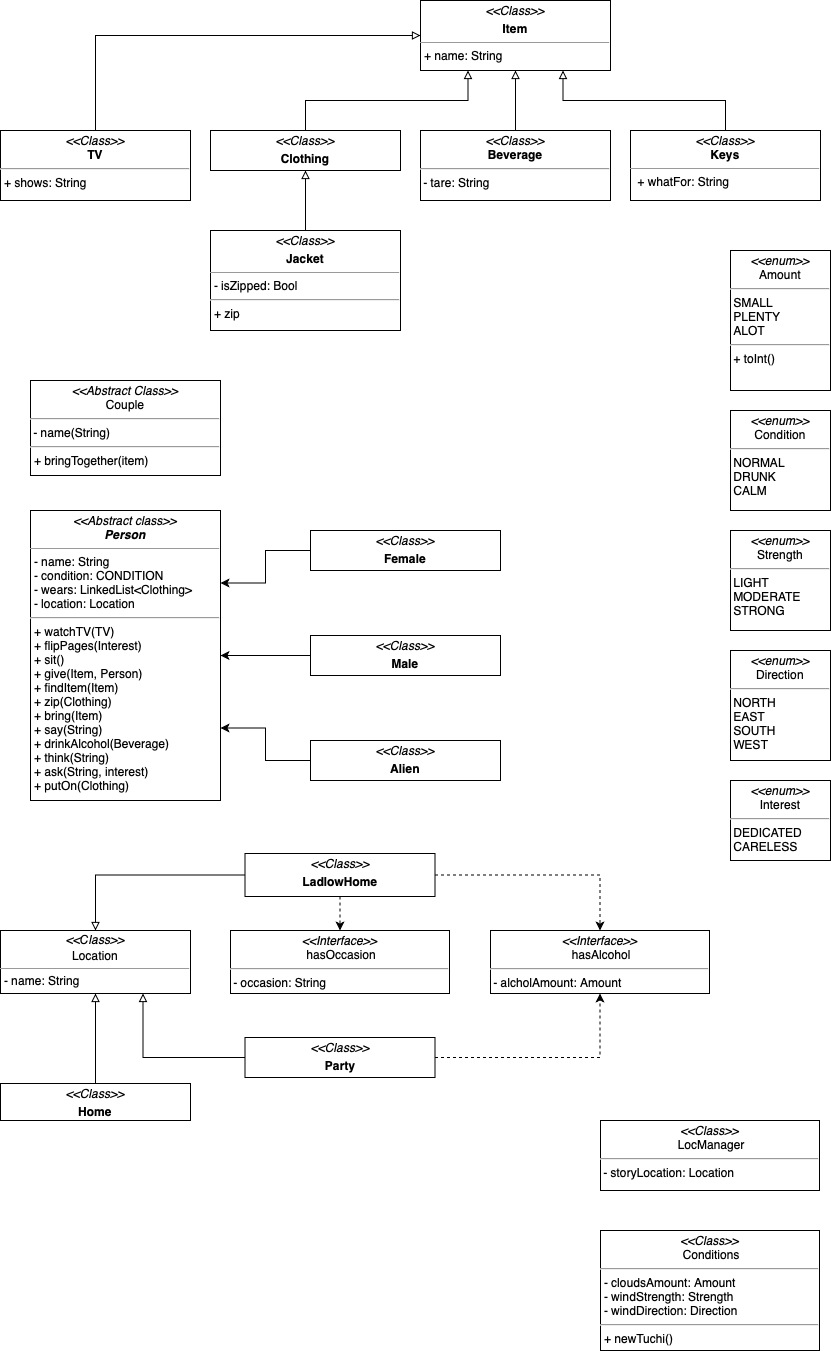

The diagram above was exported from draw.io. Its source (the exported page's mxGraphModel, read from the mxfile embedded in the PNG):
<mxGraphModel dx="1129" dy="931" grid="1" gridSize="10" guides="1" tooltips="1" connect="1" arrows="1" fold="1" page="1" pageScale="1" pageWidth="850" pageHeight="1400" background="none" math="0" shadow="0">
  <root>
    <mxCell id="0" />
    <mxCell id="1" parent="0" />
    <mxCell id="SKdy1-YhQ8MqGWsLNDs1-13" value="&lt;p style=&quot;margin:0px;margin-top:4px;text-align:center;&quot;&gt;&lt;i&gt;&amp;lt;&amp;lt;Abstract class&amp;gt;&amp;gt;&lt;/i&gt;&lt;br&gt;&lt;b&gt;&lt;i&gt;Person&lt;/i&gt;&lt;/b&gt;&lt;/p&gt;&lt;hr size=&quot;1&quot;&gt;&lt;p style=&quot;margin:0px;margin-left:4px;&quot;&gt;- name: String&lt;/p&gt;&lt;p style=&quot;margin:0px;margin-left:4px;&quot;&gt;- condition: CONDITION&lt;br&gt;&lt;/p&gt;&lt;p style=&quot;margin:0px;margin-left:4px;&quot;&gt;- wears: LinkedList&amp;lt;Clothing&amp;gt;&lt;/p&gt;&lt;p style=&quot;margin:0px;margin-left:4px;&quot;&gt;- location: Location&lt;/p&gt;&lt;hr&gt;&lt;p style=&quot;margin:0px;margin-left:4px;&quot;&gt;+ watchTV(TV)&lt;br&gt;&lt;/p&gt;&lt;p style=&quot;margin:0px;margin-left:4px;&quot;&gt;+ flipPages(Interest)&lt;br&gt;&lt;/p&gt;&lt;p style=&quot;margin:0px;margin-left:4px;&quot;&gt;+ sit()&lt;br&gt;&lt;/p&gt;&lt;p style=&quot;margin:0px;margin-left:4px;&quot;&gt;+ give(Item, Person)&lt;br&gt;&lt;/p&gt;&lt;p style=&quot;margin:0px;margin-left:4px;&quot;&gt;+ findItem(Item)&lt;br&gt;&lt;/p&gt;&lt;p style=&quot;margin:0px;margin-left:4px;&quot;&gt;+ zip(Clothing)&lt;/p&gt;&lt;p style=&quot;margin:0px;margin-left:4px;&quot;&gt;+ bring(Item)&lt;br&gt;&lt;/p&gt;&lt;p style=&quot;margin:0px;margin-left:4px;&quot;&gt;+ say(String)&lt;br&gt;&lt;/p&gt;&lt;p style=&quot;margin:0px;margin-left:4px;&quot;&gt;+ drinkAlcohol(Beverage)&lt;br&gt;&lt;/p&gt;&lt;p style=&quot;margin:0px;margin-left:4px;&quot;&gt;+ think(String)&lt;/p&gt;&lt;p style=&quot;margin:0px;margin-left:4px;&quot;&gt;+ ask(String, interest)&lt;/p&gt;&lt;p style=&quot;border-color: var(--border-color); margin: 0px 0px 0px 4px;&quot;&gt;+ putOn(Clothing)&lt;/p&gt;&lt;p style=&quot;margin:0px;margin-left:4px;&quot;&gt;&lt;br&gt;&lt;/p&gt;&lt;p style=&quot;margin:0px;margin-left:4px;&quot;&gt;&lt;br&gt;&lt;/p&gt;" style="verticalAlign=top;align=left;overflow=fill;fontSize=12;fontFamily=Helvetica;html=1;whiteSpace=wrap;" parent="1" vertex="1">
      <mxGeometry x="40" y="540" width="190" height="290" as="geometry" />
    </mxCell>
    <mxCell id="SKdy1-YhQ8MqGWsLNDs1-14" value="&lt;p style=&quot;margin:0px;margin-top:4px;text-align:center;&quot;&gt;&lt;i&gt;&amp;lt;&amp;lt;&lt;/i&gt;&lt;i&gt;Class&amp;gt;&amp;gt;&lt;/i&gt;&lt;/p&gt;&lt;p style=&quot;margin:0px;margin-top:4px;text-align:center;&quot;&gt;&lt;b&gt;Item&lt;/b&gt;&lt;/p&gt;&lt;hr size=&quot;1&quot;&gt;&lt;p style=&quot;margin:0px;margin-left:4px;&quot;&gt;+ name: String&lt;br&gt;&lt;/p&gt;&lt;p style=&quot;margin:0px;margin-left:4px;&quot;&gt;&lt;br&gt;&lt;/p&gt;" style="verticalAlign=top;align=left;overflow=fill;fontSize=12;fontFamily=Helvetica;html=1;whiteSpace=wrap;" parent="1" vertex="1">
      <mxGeometry x="430" y="30" width="190" height="70" as="geometry" />
    </mxCell>
    <mxCell id="mvq6jaq57gErZufW6YVs-2" style="edgeStyle=orthogonalEdgeStyle;rounded=0;orthogonalLoop=1;jettySize=auto;html=1;exitX=0.5;exitY=0;exitDx=0;exitDy=0;entryX=0.5;entryY=1;entryDx=0;entryDy=0;endArrow=block;endFill=0;" parent="1" source="SKdy1-YhQ8MqGWsLNDs1-17" target="mvq6jaq57gErZufW6YVs-1" edge="1">
      <mxGeometry relative="1" as="geometry" />
    </mxCell>
    <mxCell id="SKdy1-YhQ8MqGWsLNDs1-17" value="&lt;p style=&quot;margin:0px;margin-top:4px;text-align:center;&quot;&gt;&lt;i&gt;&amp;lt;&amp;lt;Class&lt;/i&gt;&lt;i&gt;&amp;gt;&amp;gt;&lt;/i&gt;&lt;/p&gt;&lt;p style=&quot;margin:0px;margin-top:4px;text-align:center;&quot;&gt;&lt;b&gt;Jacket&lt;/b&gt;&lt;/p&gt;&lt;hr size=&quot;1&quot;&gt;&lt;p style=&quot;margin:0px;margin-left:4px;&quot;&gt;- isZipped: Bool&lt;/p&gt;&lt;hr&gt;&lt;p style=&quot;margin:0px;margin-left:4px;&quot;&gt;+ zip&lt;/p&gt;" style="verticalAlign=top;align=left;overflow=fill;fontSize=12;fontFamily=Helvetica;html=1;whiteSpace=wrap;" parent="1" vertex="1">
      <mxGeometry x="220" y="260" width="190" height="100" as="geometry" />
    </mxCell>
    <mxCell id="2JTOaVfzzxr4hcnv4jL0-3" style="edgeStyle=orthogonalEdgeStyle;rounded=0;orthogonalLoop=1;jettySize=auto;html=1;exitX=0.5;exitY=0;exitDx=0;exitDy=0;entryX=0.5;entryY=1;entryDx=0;entryDy=0;endArrow=block;endFill=0;" parent="1" source="SKdy1-YhQ8MqGWsLNDs1-18" target="SKdy1-YhQ8MqGWsLNDs1-14" edge="1">
      <mxGeometry relative="1" as="geometry" />
    </mxCell>
    <mxCell id="SKdy1-YhQ8MqGWsLNDs1-18" value="&lt;p style=&quot;margin:0px;margin-top:4px;text-align:center;&quot;&gt;&lt;i&gt;&amp;lt;&amp;lt;Class&amp;gt;&amp;gt;&lt;/i&gt;&lt;br&gt;&lt;b&gt;Beverage&lt;/b&gt;&lt;/p&gt;&lt;hr&gt;&amp;nbsp;- tare: String&lt;p style=&quot;margin:0px;margin-top:4px;text-align:center;&quot;&gt;&lt;b&gt;&lt;br&gt;&lt;/b&gt;&lt;/p&gt;&lt;p style=&quot;margin:0px;margin-left:4px;&quot;&gt;&lt;br&gt;&lt;/p&gt;" style="verticalAlign=top;align=left;overflow=fill;fontSize=12;fontFamily=Helvetica;html=1;whiteSpace=wrap;" parent="1" vertex="1">
      <mxGeometry x="430" y="160" width="190" height="70" as="geometry" />
    </mxCell>
    <mxCell id="2JTOaVfzzxr4hcnv4jL0-2" style="edgeStyle=orthogonalEdgeStyle;rounded=0;orthogonalLoop=1;jettySize=auto;html=1;exitX=0.5;exitY=0;exitDx=0;exitDy=0;entryX=0.75;entryY=1;entryDx=0;entryDy=0;endArrow=block;endFill=0;" parent="1" source="jRrTDeGObSxWZ0-UT_TB-3" target="SKdy1-YhQ8MqGWsLNDs1-14" edge="1">
      <mxGeometry relative="1" as="geometry" />
    </mxCell>
    <mxCell id="jRrTDeGObSxWZ0-UT_TB-3" value="&lt;p style=&quot;margin:0px;margin-top:4px;text-align:center;&quot;&gt;&lt;i&gt;&amp;lt;&amp;lt;Class&amp;gt;&amp;gt;&lt;/i&gt;&lt;br&gt;&lt;b&gt;Keys&lt;/b&gt;&lt;/p&gt;&lt;hr size=&quot;1&quot;&gt;&lt;p style=&quot;margin:0px;margin-left:4px;&quot;&gt;&amp;nbsp;+ whatFor: String&lt;/p&gt;" style="verticalAlign=top;align=left;overflow=fill;fontSize=12;fontFamily=Helvetica;html=1;whiteSpace=wrap;" parent="1" vertex="1">
      <mxGeometry x="640" y="160" width="190" height="70" as="geometry" />
    </mxCell>
    <mxCell id="jRrTDeGObSxWZ0-UT_TB-11" value="&lt;p style=&quot;margin: 4px 0px 0px; text-align: center; line-height: 100%;&quot;&gt;&lt;i&gt;&amp;lt;&amp;lt;Сlass&lt;/i&gt;&lt;i&gt;&amp;gt;&amp;gt;&lt;/i&gt;&lt;/p&gt;&lt;p style=&quot;margin: 4px 0px 0px; text-align: center; line-height: 100%;&quot;&gt;Location&lt;/p&gt;&lt;hr style=&quot;line-height: 100%;&quot; size=&quot;1&quot;&gt;&lt;p style=&quot;margin: 0px 0px 0px 4px; line-height: 100%;&quot;&gt;- name: String&lt;/p&gt;&lt;p style=&quot;margin: 0px 0px 0px 4px; line-height: 100%;&quot;&gt;&lt;br&gt;&lt;/p&gt;" style="verticalAlign=top;align=left;overflow=fill;fontSize=12;fontFamily=Helvetica;html=1;whiteSpace=wrap;" parent="1" vertex="1">
      <mxGeometry x="10" y="960" width="190" height="63" as="geometry" />
    </mxCell>
    <mxCell id="d48Iyv9rE-sc5_gkzPqc-8" style="edgeStyle=orthogonalEdgeStyle;rounded=0;orthogonalLoop=1;jettySize=auto;html=1;exitX=0.5;exitY=0;exitDx=0;exitDy=0;endArrow=block;endFill=0;" edge="1" parent="1" source="jRrTDeGObSxWZ0-UT_TB-27" target="jRrTDeGObSxWZ0-UT_TB-11">
      <mxGeometry relative="1" as="geometry" />
    </mxCell>
    <mxCell id="jRrTDeGObSxWZ0-UT_TB-27" value="&lt;p style=&quot;margin:0px;margin-top:4px;text-align:center;&quot;&gt;&lt;i&gt;&amp;lt;&amp;lt;Class&lt;/i&gt;&lt;i&gt;&amp;gt;&amp;gt;&lt;/i&gt;&lt;/p&gt;&lt;p style=&quot;margin:0px;margin-top:4px;text-align:center;&quot;&gt;&lt;b&gt;Home&lt;/b&gt;&lt;/p&gt;" style="verticalAlign=top;align=left;overflow=fill;fontSize=12;fontFamily=Helvetica;html=1;whiteSpace=wrap;" parent="1" vertex="1">
      <mxGeometry x="10" y="1113" width="190" height="37" as="geometry" />
    </mxCell>
    <mxCell id="jRrTDeGObSxWZ0-UT_TB-67" value="&lt;p style=&quot;margin:0px;margin-top:4px;text-align:center;&quot;&gt;&lt;i&gt;&amp;lt;&amp;lt;Abstract Class&amp;gt;&amp;gt;&lt;/i&gt;&lt;br&gt;Couple&lt;/p&gt;&lt;hr&gt;&amp;nbsp;- name(String)&lt;br&gt;&lt;hr&gt;&lt;p style=&quot;margin:0px;margin-left:4px;&quot;&gt;+ bringTogether(item)&lt;/p&gt;" style="verticalAlign=top;align=left;overflow=fill;fontSize=12;fontFamily=Helvetica;html=1;whiteSpace=wrap;" parent="1" vertex="1">
      <mxGeometry x="40" y="410" width="190" height="95" as="geometry" />
    </mxCell>
    <mxCell id="jRrTDeGObSxWZ0-UT_TB-91" style="edgeStyle=orthogonalEdgeStyle;rounded=0;orthogonalLoop=1;jettySize=auto;html=1;exitX=0.5;exitY=0;exitDx=0;exitDy=0;entryX=0;entryY=0.5;entryDx=0;entryDy=0;endArrow=block;endFill=0;" parent="1" source="jRrTDeGObSxWZ0-UT_TB-86" target="SKdy1-YhQ8MqGWsLNDs1-14" edge="1">
      <mxGeometry relative="1" as="geometry" />
    </mxCell>
    <mxCell id="jRrTDeGObSxWZ0-UT_TB-86" value="&lt;p style=&quot;margin:0px;margin-top:4px;text-align:center;&quot;&gt;&lt;i&gt;&amp;lt;&amp;lt;Class&amp;gt;&amp;gt;&lt;/i&gt;&lt;br&gt;&lt;b&gt;TV&lt;/b&gt;&lt;/p&gt;&lt;hr&gt;&lt;p style=&quot;margin:0px;margin-left:4px;&quot;&gt;+ shows: String&lt;/p&gt;" style="verticalAlign=top;align=left;overflow=fill;fontSize=12;fontFamily=Helvetica;html=1;whiteSpace=wrap;" parent="1" vertex="1">
      <mxGeometry x="10" y="160" width="190" height="70" as="geometry" />
    </mxCell>
    <mxCell id="jRrTDeGObSxWZ0-UT_TB-128" value="&lt;p style=&quot;margin:0px;margin-top:4px;text-align:center;&quot;&gt;&lt;i&gt;&amp;lt;&amp;lt;enum&amp;gt;&amp;gt;&lt;/i&gt;&lt;br&gt;Amount&lt;/p&gt;&lt;hr&gt;&amp;nbsp;SMALL&lt;br&gt;&amp;nbsp;PLENTY&lt;br&gt;&amp;nbsp;ALOT&amp;nbsp;&lt;br&gt;&lt;hr&gt;&amp;nbsp;+ toInt()" style="verticalAlign=top;align=left;overflow=fill;fontSize=12;fontFamily=Helvetica;html=1;whiteSpace=wrap;" parent="1" vertex="1">
      <mxGeometry x="740" y="280" width="100" height="140" as="geometry" />
    </mxCell>
    <mxCell id="jRrTDeGObSxWZ0-UT_TB-129" value="&lt;p style=&quot;margin:0px;margin-top:4px;text-align:center;&quot;&gt;&lt;i&gt;&amp;lt;&amp;lt;enum&amp;gt;&amp;gt;&lt;/i&gt;&lt;br&gt;Strength&lt;/p&gt;&lt;hr&gt;&amp;nbsp;LIGHT&lt;br&gt;&amp;nbsp;MODERATE&lt;br&gt;&amp;nbsp;STRONG" style="verticalAlign=top;align=left;overflow=fill;fontSize=12;fontFamily=Helvetica;html=1;whiteSpace=wrap;" parent="1" vertex="1">
      <mxGeometry x="740" y="560" width="100" height="100" as="geometry" />
    </mxCell>
    <mxCell id="jRrTDeGObSxWZ0-UT_TB-130" value="&lt;p style=&quot;margin:0px;margin-top:4px;text-align:center;&quot;&gt;&lt;i&gt;&amp;lt;&amp;lt;enum&amp;gt;&amp;gt;&lt;/i&gt;&lt;br&gt;Direction&lt;/p&gt;&lt;hr&gt;&amp;nbsp;NORTH&lt;br&gt;&amp;nbsp;EAST&lt;br&gt;&amp;nbsp;SOUTH&lt;br&gt;&amp;nbsp;WEST" style="verticalAlign=top;align=left;overflow=fill;fontSize=12;fontFamily=Helvetica;html=1;whiteSpace=wrap;" parent="1" vertex="1">
      <mxGeometry x="740" y="680" width="100" height="110" as="geometry" />
    </mxCell>
    <mxCell id="d48Iyv9rE-sc5_gkzPqc-3" style="edgeStyle=orthogonalEdgeStyle;rounded=0;orthogonalLoop=1;jettySize=auto;html=1;exitX=1;exitY=0.5;exitDx=0;exitDy=0;dashed=1;" edge="1" parent="1" source="GxpxrrHeTi3ucbBAU_x5-2" target="jfg0mAN_Pcw7M2xcIWgb-20">
      <mxGeometry relative="1" as="geometry" />
    </mxCell>
    <mxCell id="d48Iyv9rE-sc5_gkzPqc-4" style="edgeStyle=orthogonalEdgeStyle;rounded=0;orthogonalLoop=1;jettySize=auto;html=1;exitX=0.5;exitY=1;exitDx=0;exitDy=0;entryX=0.5;entryY=0;entryDx=0;entryDy=0;dashed=1;" edge="1" parent="1" source="GxpxrrHeTi3ucbBAU_x5-2" target="jfg0mAN_Pcw7M2xcIWgb-1">
      <mxGeometry relative="1" as="geometry" />
    </mxCell>
    <mxCell id="d48Iyv9rE-sc5_gkzPqc-5" style="edgeStyle=orthogonalEdgeStyle;rounded=0;orthogonalLoop=1;jettySize=auto;html=1;exitX=0;exitY=0.5;exitDx=0;exitDy=0;entryX=0.5;entryY=0;entryDx=0;entryDy=0;endArrow=block;endFill=0;" edge="1" parent="1" source="GxpxrrHeTi3ucbBAU_x5-2" target="jRrTDeGObSxWZ0-UT_TB-11">
      <mxGeometry relative="1" as="geometry" />
    </mxCell>
    <mxCell id="GxpxrrHeTi3ucbBAU_x5-2" value="&lt;p style=&quot;margin:0px;margin-top:4px;text-align:center;&quot;&gt;&lt;i&gt;&amp;lt;&amp;lt;Class&lt;/i&gt;&lt;i&gt;&amp;gt;&amp;gt;&lt;/i&gt;&lt;/p&gt;&lt;p style=&quot;margin:0px;margin-top:4px;text-align:center;&quot;&gt;&lt;b&gt;LadlowHome&lt;/b&gt;&lt;/p&gt;" style="verticalAlign=top;align=left;overflow=fill;fontSize=12;fontFamily=Helvetica;html=1;whiteSpace=wrap;" parent="1" vertex="1">
      <mxGeometry x="254.5" y="883" width="190" height="43" as="geometry" />
    </mxCell>
    <mxCell id="49lOu38Vku09HcyN88f1-1" value="&lt;p style=&quot;margin:0px;margin-top:4px;text-align:center;&quot;&gt;&lt;i&gt;&amp;lt;&amp;lt;enum&amp;gt;&amp;gt;&lt;/i&gt;&lt;br&gt;Interest&lt;/p&gt;&lt;hr&gt;&amp;nbsp;DEDICATED&lt;br&gt;&amp;nbsp;CARELESS" style="verticalAlign=top;align=left;overflow=fill;fontSize=12;fontFamily=Helvetica;html=1;whiteSpace=wrap;" parent="1" vertex="1">
      <mxGeometry x="740" y="810" width="100" height="80" as="geometry" />
    </mxCell>
    <mxCell id="49lOu38Vku09HcyN88f1-8" value="&lt;p style=&quot;margin:0px;margin-top:4px;text-align:center;&quot;&gt;&lt;i&gt;&amp;lt;&amp;lt;Class&amp;gt;&amp;gt;&lt;/i&gt;&lt;br&gt;&amp;nbsp;Conditions&lt;/p&gt;&lt;hr&gt;&lt;p style=&quot;margin:0px;margin-left:4px;&quot;&gt;- cloudsAmount: Amount&lt;br&gt;&lt;/p&gt;&lt;p style=&quot;border-color: var(--border-color); margin: 0px 0px 0px 4px;&quot;&gt;- windStrength: Strength&lt;br style=&quot;border-color: var(--border-color);&quot;&gt;&lt;/p&gt;&lt;p style=&quot;border-color: var(--border-color); margin: 0px 0px 0px 4px;&quot;&gt;- windDirection: Direction&lt;/p&gt;&lt;hr&gt;&lt;p style=&quot;border-color: var(--border-color); margin: 0px 0px 0px 4px;&quot;&gt;+ newTuchi()&lt;br&gt;&lt;/p&gt;&lt;p style=&quot;margin:0px;margin-left:4px;&quot;&gt;&lt;br&gt;&lt;/p&gt;&lt;p style=&quot;margin:0px;margin-left:4px;&quot;&gt;&lt;br&gt;&lt;/p&gt;&lt;p style=&quot;margin:0px;margin-left:4px;&quot;&gt;&lt;br&gt;&lt;/p&gt;" style="verticalAlign=top;align=left;overflow=fill;fontSize=12;fontFamily=Helvetica;html=1;whiteSpace=wrap;" parent="1" vertex="1">
      <mxGeometry x="610" y="1260" width="219" height="120" as="geometry" />
    </mxCell>
    <mxCell id="49lOu38Vku09HcyN88f1-11" value="&lt;p style=&quot;margin:0px;margin-top:4px;text-align:center;&quot;&gt;&lt;i&gt;&amp;lt;&amp;lt;Class&amp;gt;&amp;gt;&lt;/i&gt;&lt;br&gt;&amp;nbsp;LocManager&lt;/p&gt;&lt;hr&gt;&amp;nbsp;- storyLocation: Location&lt;br&gt;&lt;p style=&quot;margin:0px;margin-left:4px;&quot;&gt;&lt;br&gt;&lt;/p&gt;" style="verticalAlign=top;align=left;overflow=fill;fontSize=12;fontFamily=Helvetica;html=1;whiteSpace=wrap;" parent="1" vertex="1">
      <mxGeometry x="610" y="1150" width="219" height="70" as="geometry" />
    </mxCell>
    <mxCell id="2JTOaVfzzxr4hcnv4jL0-1" style="edgeStyle=orthogonalEdgeStyle;rounded=0;orthogonalLoop=1;jettySize=auto;html=1;exitX=0.5;exitY=0;exitDx=0;exitDy=0;entryX=0.25;entryY=1;entryDx=0;entryDy=0;endArrow=block;endFill=0;" parent="1" source="mvq6jaq57gErZufW6YVs-1" target="SKdy1-YhQ8MqGWsLNDs1-14" edge="1">
      <mxGeometry relative="1" as="geometry" />
    </mxCell>
    <mxCell id="mvq6jaq57gErZufW6YVs-1" value="&lt;p style=&quot;margin:0px;margin-top:4px;text-align:center;&quot;&gt;&lt;i&gt;&amp;lt;&amp;lt;Class&lt;/i&gt;&lt;i&gt;&amp;gt;&amp;gt;&lt;/i&gt;&lt;/p&gt;&lt;p style=&quot;margin:0px;margin-top:4px;text-align:center;&quot;&gt;&lt;b&gt;Clothing&lt;/b&gt;&lt;/p&gt;&lt;p style=&quot;margin:0px;margin-left:4px;&quot;&gt;&lt;br&gt;&lt;/p&gt;" style="verticalAlign=top;align=left;overflow=fill;fontSize=12;fontFamily=Helvetica;html=1;whiteSpace=wrap;" parent="1" vertex="1">
      <mxGeometry x="220" y="160" width="190" height="40" as="geometry" />
    </mxCell>
    <mxCell id="jfg0mAN_Pcw7M2xcIWgb-1" value="&lt;p style=&quot;margin:0px;margin-top:4px;text-align:center;&quot;&gt;&lt;i&gt;&amp;lt;&amp;lt;Interface&amp;gt;&amp;gt;&lt;/i&gt;&lt;br&gt;&amp;nbsp;hasOccasion&lt;/p&gt;&lt;hr&gt;&amp;nbsp;- occasion: String&lt;br&gt;&lt;p style=&quot;margin:0px;margin-left:4px;&quot;&gt;&lt;br&gt;&lt;/p&gt;" style="verticalAlign=top;align=left;overflow=fill;fontSize=12;fontFamily=Helvetica;html=1;whiteSpace=wrap;" parent="1" vertex="1">
      <mxGeometry x="240" y="960" width="219" height="63" as="geometry" />
    </mxCell>
    <mxCell id="d48Iyv9rE-sc5_gkzPqc-9" style="edgeStyle=orthogonalEdgeStyle;rounded=0;orthogonalLoop=1;jettySize=auto;html=1;exitX=0;exitY=0.5;exitDx=0;exitDy=0;entryX=1;entryY=0.25;entryDx=0;entryDy=0;" edge="1" parent="1" source="jfg0mAN_Pcw7M2xcIWgb-11" target="SKdy1-YhQ8MqGWsLNDs1-13">
      <mxGeometry relative="1" as="geometry" />
    </mxCell>
    <mxCell id="jfg0mAN_Pcw7M2xcIWgb-11" value="&lt;p style=&quot;margin:0px;margin-top:4px;text-align:center;&quot;&gt;&lt;i&gt;&amp;lt;&amp;lt;Class&lt;/i&gt;&lt;i&gt;&amp;gt;&amp;gt;&lt;/i&gt;&lt;/p&gt;&lt;p style=&quot;margin:0px;margin-top:4px;text-align:center;&quot;&gt;&lt;b&gt;Female&lt;/b&gt;&lt;/p&gt;" style="verticalAlign=top;align=left;overflow=fill;fontSize=12;fontFamily=Helvetica;html=1;whiteSpace=wrap;" parent="1" vertex="1">
      <mxGeometry x="320" y="560" width="190" height="40" as="geometry" />
    </mxCell>
    <mxCell id="d48Iyv9rE-sc5_gkzPqc-10" style="edgeStyle=orthogonalEdgeStyle;rounded=0;orthogonalLoop=1;jettySize=auto;html=1;exitX=0;exitY=0.5;exitDx=0;exitDy=0;entryX=1;entryY=0.5;entryDx=0;entryDy=0;" edge="1" parent="1" source="jfg0mAN_Pcw7M2xcIWgb-12" target="SKdy1-YhQ8MqGWsLNDs1-13">
      <mxGeometry relative="1" as="geometry" />
    </mxCell>
    <mxCell id="jfg0mAN_Pcw7M2xcIWgb-12" value="&lt;p style=&quot;margin:0px;margin-top:4px;text-align:center;&quot;&gt;&lt;i&gt;&amp;lt;&amp;lt;Class&lt;/i&gt;&lt;i&gt;&amp;gt;&amp;gt;&lt;/i&gt;&lt;/p&gt;&lt;p style=&quot;margin:0px;margin-top:4px;text-align:center;&quot;&gt;&lt;b&gt;Male&lt;/b&gt;&lt;/p&gt;" style="verticalAlign=top;align=left;overflow=fill;fontSize=12;fontFamily=Helvetica;html=1;whiteSpace=wrap;" parent="1" vertex="1">
      <mxGeometry x="320" y="665" width="190" height="40" as="geometry" />
    </mxCell>
    <mxCell id="d48Iyv9rE-sc5_gkzPqc-11" style="edgeStyle=orthogonalEdgeStyle;rounded=0;orthogonalLoop=1;jettySize=auto;html=1;exitX=0;exitY=0.5;exitDx=0;exitDy=0;entryX=1;entryY=0.75;entryDx=0;entryDy=0;" edge="1" parent="1" source="jfg0mAN_Pcw7M2xcIWgb-13" target="SKdy1-YhQ8MqGWsLNDs1-13">
      <mxGeometry relative="1" as="geometry" />
    </mxCell>
    <mxCell id="jfg0mAN_Pcw7M2xcIWgb-13" value="&lt;p style=&quot;margin:0px;margin-top:4px;text-align:center;&quot;&gt;&lt;i&gt;&amp;lt;&amp;lt;Class&lt;/i&gt;&lt;i&gt;&amp;gt;&amp;gt;&lt;/i&gt;&lt;/p&gt;&lt;p style=&quot;margin:0px;margin-top:4px;text-align:center;&quot;&gt;&lt;b&gt;Alien&lt;/b&gt;&lt;/p&gt;" style="verticalAlign=top;align=left;overflow=fill;fontSize=12;fontFamily=Helvetica;html=1;whiteSpace=wrap;" parent="1" vertex="1">
      <mxGeometry x="320" y="770" width="190" height="40" as="geometry" />
    </mxCell>
    <mxCell id="jfg0mAN_Pcw7M2xcIWgb-20" value="&lt;p style=&quot;margin:0px;margin-top:4px;text-align:center;&quot;&gt;&lt;i&gt;&amp;lt;&amp;lt;Interface&amp;gt;&amp;gt;&lt;/i&gt;&lt;br&gt;&amp;nbsp;hasAlcohol&lt;/p&gt;&lt;hr&gt;&amp;nbsp;- alcholAmount: Amount&lt;br&gt;&lt;p style=&quot;margin:0px;margin-left:4px;&quot;&gt;&lt;br&gt;&lt;/p&gt;" style="verticalAlign=top;align=left;overflow=fill;fontSize=12;fontFamily=Helvetica;html=1;whiteSpace=wrap;" parent="1" vertex="1">
      <mxGeometry x="500" y="960" width="219" height="63" as="geometry" />
    </mxCell>
    <mxCell id="d48Iyv9rE-sc5_gkzPqc-6" style="edgeStyle=orthogonalEdgeStyle;rounded=0;orthogonalLoop=1;jettySize=auto;html=1;exitX=1;exitY=0.5;exitDx=0;exitDy=0;dashed=1;" edge="1" parent="1" source="jfg0mAN_Pcw7M2xcIWgb-22" target="jfg0mAN_Pcw7M2xcIWgb-20">
      <mxGeometry relative="1" as="geometry" />
    </mxCell>
    <mxCell id="d48Iyv9rE-sc5_gkzPqc-7" style="edgeStyle=orthogonalEdgeStyle;rounded=0;orthogonalLoop=1;jettySize=auto;html=1;exitX=0;exitY=0.5;exitDx=0;exitDy=0;entryX=0.75;entryY=1;entryDx=0;entryDy=0;endArrow=block;endFill=0;" edge="1" parent="1" source="jfg0mAN_Pcw7M2xcIWgb-22" target="jRrTDeGObSxWZ0-UT_TB-11">
      <mxGeometry relative="1" as="geometry" />
    </mxCell>
    <mxCell id="jfg0mAN_Pcw7M2xcIWgb-22" value="&lt;p style=&quot;margin:0px;margin-top:4px;text-align:center;&quot;&gt;&lt;i&gt;&amp;lt;&amp;lt;Class&lt;/i&gt;&lt;i&gt;&amp;gt;&amp;gt;&lt;/i&gt;&lt;/p&gt;&lt;p style=&quot;margin:0px;margin-top:4px;text-align:center;&quot;&gt;&lt;b&gt;Party&lt;/b&gt;&lt;/p&gt;" style="verticalAlign=top;align=left;overflow=fill;fontSize=12;fontFamily=Helvetica;html=1;whiteSpace=wrap;" parent="1" vertex="1">
      <mxGeometry x="254.5" y="1067" width="190" height="40" as="geometry" />
    </mxCell>
    <mxCell id="d48Iyv9rE-sc5_gkzPqc-1" value="&lt;p style=&quot;margin:0px;margin-top:4px;text-align:center;&quot;&gt;&lt;i&gt;&amp;lt;&amp;lt;enum&amp;gt;&amp;gt;&lt;/i&gt;&lt;br&gt;Condition&lt;/p&gt;&lt;hr&gt;&amp;nbsp;NORMAL&lt;br&gt;&amp;nbsp;DRUNK&lt;br&gt;&amp;nbsp;CALM" style="verticalAlign=top;align=left;overflow=fill;fontSize=12;fontFamily=Helvetica;html=1;whiteSpace=wrap;" vertex="1" parent="1">
      <mxGeometry x="740" y="440" width="100" height="100" as="geometry" />
    </mxCell>
  </root>
</mxGraphModel>